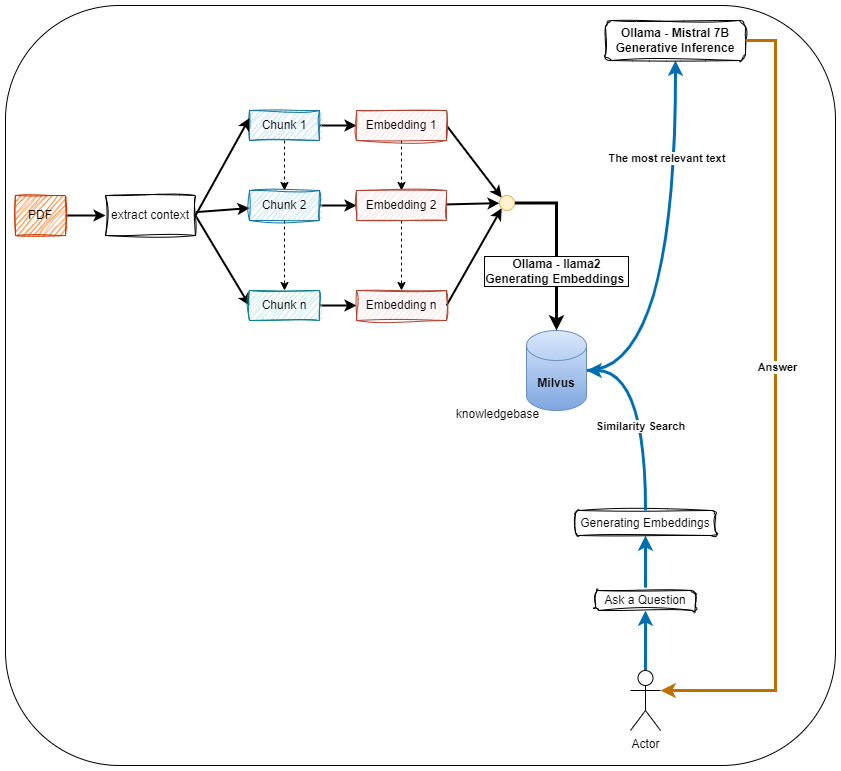

The diagram above was exported from draw.io. Its source (the exported page's mxGraphModel, read from the mxfile embedded in the PNG):
<mxGraphModel dx="1434" dy="836" grid="1" gridSize="10" guides="1" tooltips="1" connect="1" arrows="1" fold="1" page="1" pageScale="1" pageWidth="850" pageHeight="1100" math="0" shadow="0">
  <root>
    <mxCell id="0" />
    <mxCell id="1" parent="0" />
    <mxCell id="onpbcXFhhcblXb8ld1yx-101" value="" style="rounded=1;whiteSpace=wrap;html=1;" vertex="1" parent="1">
      <mxGeometry y="20" width="830" height="760" as="geometry" />
    </mxCell>
    <mxCell id="onpbcXFhhcblXb8ld1yx-24" style="edgeStyle=orthogonalEdgeStyle;rounded=0;orthogonalLoop=1;jettySize=auto;html=1;entryX=0;entryY=0.5;entryDx=0;entryDy=0;strokeWidth=2;" edge="1" parent="1" source="onpbcXFhhcblXb8ld1yx-2" target="onpbcXFhhcblXb8ld1yx-4">
      <mxGeometry relative="1" as="geometry" />
    </mxCell>
    <mxCell id="onpbcXFhhcblXb8ld1yx-2" value="PDF" style="rounded=0;whiteSpace=wrap;html=1;sketch=1;curveFitting=1;jiggle=2;fillColor=#fa6800;fontColor=#000000;strokeColor=#C73500;" vertex="1" parent="1">
      <mxGeometry x="10" y="210" width="50" height="40" as="geometry" />
    </mxCell>
    <mxCell id="onpbcXFhhcblXb8ld1yx-22" style="rounded=0;orthogonalLoop=1;jettySize=auto;html=1;strokeWidth=2;" edge="1" parent="1" source="onpbcXFhhcblXb8ld1yx-4" target="onpbcXFhhcblXb8ld1yx-6">
      <mxGeometry relative="1" as="geometry" />
    </mxCell>
    <mxCell id="onpbcXFhhcblXb8ld1yx-23" style="rounded=0;orthogonalLoop=1;jettySize=auto;html=1;entryX=0;entryY=0.5;entryDx=0;entryDy=0;strokeWidth=2;" edge="1" parent="1" target="onpbcXFhhcblXb8ld1yx-8">
      <mxGeometry relative="1" as="geometry">
        <mxPoint x="190" y="230" as="sourcePoint" />
      </mxGeometry>
    </mxCell>
    <mxCell id="onpbcXFhhcblXb8ld1yx-4" value="extract context" style="rounded=0;whiteSpace=wrap;html=1;sketch=1;curveFitting=1;jiggle=2;shadow=0;" vertex="1" parent="1">
      <mxGeometry x="100" y="210" width="90" height="40" as="geometry" />
    </mxCell>
    <mxCell id="onpbcXFhhcblXb8ld1yx-19" value="" style="edgeStyle=orthogonalEdgeStyle;rounded=0;orthogonalLoop=1;jettySize=auto;html=1;dashed=1;" edge="1" parent="1" source="onpbcXFhhcblXb8ld1yx-5" target="onpbcXFhhcblXb8ld1yx-6">
      <mxGeometry relative="1" as="geometry" />
    </mxCell>
    <mxCell id="onpbcXFhhcblXb8ld1yx-33" value="" style="edgeStyle=orthogonalEdgeStyle;rounded=0;orthogonalLoop=1;jettySize=auto;html=1;strokeWidth=2;" edge="1" parent="1" source="onpbcXFhhcblXb8ld1yx-5" target="onpbcXFhhcblXb8ld1yx-28">
      <mxGeometry relative="1" as="geometry" />
    </mxCell>
    <mxCell id="onpbcXFhhcblXb8ld1yx-5" value="Chunk 1" style="rounded=0;whiteSpace=wrap;html=1;sketch=1;curveFitting=1;jiggle=2;fillColor=#b1ddf0;strokeColor=#10739e;" vertex="1" parent="1">
      <mxGeometry x="244" y="125" width="70" height="30" as="geometry" />
    </mxCell>
    <mxCell id="onpbcXFhhcblXb8ld1yx-20" value="" style="edgeStyle=orthogonalEdgeStyle;rounded=0;orthogonalLoop=1;jettySize=auto;html=1;dashed=1;" edge="1" parent="1" source="onpbcXFhhcblXb8ld1yx-6" target="onpbcXFhhcblXb8ld1yx-8">
      <mxGeometry relative="1" as="geometry" />
    </mxCell>
    <mxCell id="onpbcXFhhcblXb8ld1yx-34" value="" style="edgeStyle=orthogonalEdgeStyle;rounded=0;orthogonalLoop=1;jettySize=auto;html=1;strokeWidth=2;" edge="1" parent="1" source="onpbcXFhhcblXb8ld1yx-6" target="onpbcXFhhcblXb8ld1yx-29">
      <mxGeometry relative="1" as="geometry" />
    </mxCell>
    <mxCell id="onpbcXFhhcblXb8ld1yx-6" value="Chunk 2" style="rounded=0;whiteSpace=wrap;html=1;fillColor=#b1ddf0;strokeColor=#10739e;sketch=1;curveFitting=1;jiggle=2;" vertex="1" parent="1">
      <mxGeometry x="244" y="205" width="70" height="30" as="geometry" />
    </mxCell>
    <mxCell id="onpbcXFhhcblXb8ld1yx-35" value="" style="edgeStyle=orthogonalEdgeStyle;rounded=0;orthogonalLoop=1;jettySize=auto;html=1;strokeWidth=2;" edge="1" parent="1" source="onpbcXFhhcblXb8ld1yx-8" target="onpbcXFhhcblXb8ld1yx-30">
      <mxGeometry relative="1" as="geometry" />
    </mxCell>
    <mxCell id="onpbcXFhhcblXb8ld1yx-8" value="Chunk n" style="rounded=0;whiteSpace=wrap;html=1;sketch=1;curveFitting=1;jiggle=2;fillColor=#b0e3e6;strokeColor=#0e8088;" vertex="1" parent="1">
      <mxGeometry x="244" y="305" width="70" height="30" as="geometry" />
    </mxCell>
    <mxCell id="onpbcXFhhcblXb8ld1yx-21" style="rounded=0;orthogonalLoop=1;jettySize=auto;html=1;entryX=0;entryY=0.25;entryDx=0;entryDy=0;exitX=1;exitY=0.5;exitDx=0;exitDy=0;strokeWidth=2;" edge="1" parent="1" source="onpbcXFhhcblXb8ld1yx-4" target="onpbcXFhhcblXb8ld1yx-5">
      <mxGeometry relative="1" as="geometry" />
    </mxCell>
    <mxCell id="onpbcXFhhcblXb8ld1yx-31" value="" style="edgeStyle=orthogonalEdgeStyle;rounded=0;orthogonalLoop=1;jettySize=auto;html=1;dashed=1;" edge="1" parent="1" source="onpbcXFhhcblXb8ld1yx-28" target="onpbcXFhhcblXb8ld1yx-29">
      <mxGeometry relative="1" as="geometry" />
    </mxCell>
    <mxCell id="onpbcXFhhcblXb8ld1yx-39" style="rounded=0;orthogonalLoop=1;jettySize=auto;html=1;entryX=0;entryY=0;entryDx=0;entryDy=0;exitX=1;exitY=0.5;exitDx=0;exitDy=0;strokeWidth=2;" edge="1" parent="1" source="onpbcXFhhcblXb8ld1yx-28" target="onpbcXFhhcblXb8ld1yx-38">
      <mxGeometry relative="1" as="geometry" />
    </mxCell>
    <mxCell id="onpbcXFhhcblXb8ld1yx-28" value="Embedding 1" style="rounded=0;whiteSpace=wrap;html=1;fillColor=#fad9d5;strokeColor=#ae4132;sketch=1;curveFitting=1;jiggle=2;" vertex="1" parent="1">
      <mxGeometry x="351" y="125" width="90" height="30" as="geometry" />
    </mxCell>
    <mxCell id="onpbcXFhhcblXb8ld1yx-32" value="" style="edgeStyle=orthogonalEdgeStyle;rounded=0;orthogonalLoop=1;jettySize=auto;html=1;dashed=1;" edge="1" parent="1" source="onpbcXFhhcblXb8ld1yx-29" target="onpbcXFhhcblXb8ld1yx-30">
      <mxGeometry relative="1" as="geometry" />
    </mxCell>
    <mxCell id="onpbcXFhhcblXb8ld1yx-40" style="rounded=0;orthogonalLoop=1;jettySize=auto;html=1;strokeWidth=2;" edge="1" parent="1" source="onpbcXFhhcblXb8ld1yx-29" target="onpbcXFhhcblXb8ld1yx-38">
      <mxGeometry relative="1" as="geometry" />
    </mxCell>
    <mxCell id="onpbcXFhhcblXb8ld1yx-29" value="Embedding 2" style="rounded=0;whiteSpace=wrap;html=1;sketch=1;curveFitting=1;jiggle=2;fillColor=#fad9d5;strokeColor=#ae4132;" vertex="1" parent="1">
      <mxGeometry x="351" y="205" width="90" height="30" as="geometry" />
    </mxCell>
    <mxCell id="onpbcXFhhcblXb8ld1yx-41" style="rounded=0;orthogonalLoop=1;jettySize=auto;html=1;entryX=0;entryY=1;entryDx=0;entryDy=0;exitX=1;exitY=0.5;exitDx=0;exitDy=0;strokeWidth=2;" edge="1" parent="1" source="onpbcXFhhcblXb8ld1yx-30" target="onpbcXFhhcblXb8ld1yx-38">
      <mxGeometry relative="1" as="geometry" />
    </mxCell>
    <mxCell id="onpbcXFhhcblXb8ld1yx-30" value="Embedding n" style="rounded=0;whiteSpace=wrap;html=1;sketch=1;curveFitting=1;jiggle=2;fillColor=#fad9d5;strokeColor=#ae4132;" vertex="1" parent="1">
      <mxGeometry x="351" y="305" width="90" height="30" as="geometry" />
    </mxCell>
    <mxCell id="onpbcXFhhcblXb8ld1yx-76" style="edgeStyle=orthogonalEdgeStyle;rounded=0;orthogonalLoop=1;jettySize=auto;html=1;entryX=0.5;entryY=1;entryDx=0;entryDy=0;curved=1;fillColor=#1ba1e2;strokeColor=#006EAF;strokeWidth=3;" edge="1" parent="1" source="onpbcXFhhcblXb8ld1yx-36" target="onpbcXFhhcblXb8ld1yx-75">
      <mxGeometry relative="1" as="geometry" />
    </mxCell>
    <mxCell id="onpbcXFhhcblXb8ld1yx-80" value="&lt;font size=&quot;1&quot; style=&quot;&quot;&gt;&lt;b style=&quot;font-size: 11px;&quot;&gt;The most relevant text&amp;nbsp;&lt;/b&gt;&lt;/font&gt;" style="edgeLabel;html=1;align=center;verticalAlign=middle;resizable=0;points=[];" vertex="1" connectable="0" parent="onpbcXFhhcblXb8ld1yx-76">
      <mxGeometry x="0.2148" y="12" relative="1" as="geometry">
        <mxPoint x="4" y="-60" as="offset" />
      </mxGeometry>
    </mxCell>
    <mxCell id="onpbcXFhhcblXb8ld1yx-36" value="&lt;b&gt;Milvus&lt;/b&gt;" style="shape=cylinder3;whiteSpace=wrap;html=1;boundedLbl=1;backgroundOutline=1;size=15;fillColor=#dae8fc;gradientColor=#7ea6e0;strokeColor=#6c8ebf;" vertex="1" parent="1">
      <mxGeometry x="521" y="345" width="60" height="80" as="geometry" />
    </mxCell>
    <mxCell id="onpbcXFhhcblXb8ld1yx-59" style="edgeStyle=orthogonalEdgeStyle;rounded=0;orthogonalLoop=1;jettySize=auto;html=1;strokeWidth=3;" edge="1" parent="1" source="onpbcXFhhcblXb8ld1yx-38" target="onpbcXFhhcblXb8ld1yx-36">
      <mxGeometry relative="1" as="geometry" />
    </mxCell>
    <mxCell id="onpbcXFhhcblXb8ld1yx-67" value="&lt;b style=&quot;border-color: var(--border-color); font-size: 12px; background-color: rgb(251, 251, 251);&quot;&gt;Ollama -&amp;nbsp;llama2&lt;br&gt;Generating Embeddings&amp;nbsp;&lt;/b&gt;" style="edgeLabel;html=1;align=center;verticalAlign=middle;resizable=0;points=[];labelBorderColor=default;fontColor=default;" vertex="1" connectable="0" parent="onpbcXFhhcblXb8ld1yx-59">
      <mxGeometry x="0.414" y="-1" relative="1" as="geometry">
        <mxPoint y="-10" as="offset" />
      </mxGeometry>
    </mxCell>
    <mxCell id="onpbcXFhhcblXb8ld1yx-38" value="" style="ellipse;whiteSpace=wrap;html=1;aspect=fixed;fillColor=#fff2cc;strokeColor=#d6b656;" vertex="1" parent="1">
      <mxGeometry x="494" y="210" width="15" height="15" as="geometry" />
    </mxCell>
    <mxCell id="onpbcXFhhcblXb8ld1yx-45" value="knowledgebase" style="text;html=1;align=center;verticalAlign=middle;resizable=0;points=[];autosize=1;strokeColor=none;fillColor=none;" vertex="1" parent="1">
      <mxGeometry x="437" y="414" width="110" height="30" as="geometry" />
    </mxCell>
    <mxCell id="onpbcXFhhcblXb8ld1yx-87" value="" style="edgeStyle=orthogonalEdgeStyle;rounded=0;orthogonalLoop=1;jettySize=auto;html=1;fillColor=#1ba1e2;strokeColor=#006EAF;strokeWidth=3;" edge="1" parent="1" source="onpbcXFhhcblXb8ld1yx-68" target="onpbcXFhhcblXb8ld1yx-71">
      <mxGeometry relative="1" as="geometry" />
    </mxCell>
    <mxCell id="onpbcXFhhcblXb8ld1yx-68" value="Ask a Question" style="rounded=1;whiteSpace=wrap;html=1;sketch=1;curveFitting=1;jiggle=2;" vertex="1" parent="1">
      <mxGeometry x="590" y="605" width="100" height="20" as="geometry" />
    </mxCell>
    <mxCell id="onpbcXFhhcblXb8ld1yx-71" value="Generating Embeddings" style="rounded=1;whiteSpace=wrap;html=1;sketch=1;curveFitting=1;jiggle=2;" vertex="1" parent="1">
      <mxGeometry x="570" y="525" width="140" height="25" as="geometry" />
    </mxCell>
    <mxCell id="onpbcXFhhcblXb8ld1yx-75" value="&lt;b&gt;Ollama -&amp;nbsp;Mistral 7B&lt;/b&gt;&lt;br style=&quot;border-color: var(--border-color);&quot;&gt;&lt;b&gt;Generative Inference&lt;/b&gt;" style="rounded=1;whiteSpace=wrap;html=1;sketch=1;curveFitting=1;jiggle=2;" vertex="1" parent="1">
      <mxGeometry x="600" y="35" width="140" height="40" as="geometry" />
    </mxCell>
    <mxCell id="onpbcXFhhcblXb8ld1yx-90" style="edgeStyle=orthogonalEdgeStyle;rounded=0;orthogonalLoop=1;jettySize=auto;html=1;entryX=1;entryY=0.5;entryDx=0;entryDy=0;entryPerimeter=0;curved=1;fillColor=#1ba1e2;strokeColor=#006EAF;strokeWidth=3;" edge="1" parent="1" source="onpbcXFhhcblXb8ld1yx-71" target="onpbcXFhhcblXb8ld1yx-36">
      <mxGeometry relative="1" as="geometry" />
    </mxCell>
    <mxCell id="onpbcXFhhcblXb8ld1yx-91" value="&lt;b style=&quot;border-color: var(--border-color);&quot;&gt;Similarity Search&lt;/b&gt;" style="edgeLabel;html=1;align=center;verticalAlign=middle;resizable=0;points=[];" vertex="1" connectable="0" parent="onpbcXFhhcblXb8ld1yx-90">
      <mxGeometry x="-0.1457" y="6" relative="1" as="geometry">
        <mxPoint as="offset" />
      </mxGeometry>
    </mxCell>
    <mxCell id="onpbcXFhhcblXb8ld1yx-96" value="" style="edgeStyle=orthogonalEdgeStyle;rounded=0;orthogonalLoop=1;jettySize=auto;html=1;fillColor=#1ba1e2;strokeColor=#006EAF;strokeWidth=3;" edge="1" parent="1" source="onpbcXFhhcblXb8ld1yx-95" target="onpbcXFhhcblXb8ld1yx-68">
      <mxGeometry relative="1" as="geometry" />
    </mxCell>
    <mxCell id="onpbcXFhhcblXb8ld1yx-95" value="Actor" style="shape=umlActor;verticalLabelPosition=bottom;verticalAlign=top;html=1;outlineConnect=0;" vertex="1" parent="1">
      <mxGeometry x="625" y="685" width="30" height="60" as="geometry" />
    </mxCell>
    <mxCell id="onpbcXFhhcblXb8ld1yx-98" style="edgeStyle=entityRelationEdgeStyle;rounded=0;orthogonalLoop=1;jettySize=auto;html=1;entryX=1;entryY=0.3333333333333333;entryDx=0;entryDy=0;entryPerimeter=0;fillColor=#f0a30a;strokeColor=#BD7000;strokeWidth=3;" edge="1" parent="1" source="onpbcXFhhcblXb8ld1yx-75" target="onpbcXFhhcblXb8ld1yx-95">
      <mxGeometry relative="1" as="geometry" />
    </mxCell>
    <mxCell id="onpbcXFhhcblXb8ld1yx-99" value="&lt;b&gt;Answer&lt;/b&gt;" style="edgeLabel;html=1;align=center;verticalAlign=middle;resizable=0;points=[];" vertex="1" connectable="0" parent="onpbcXFhhcblXb8ld1yx-98">
      <mxGeometry x="-0.1044" y="1" relative="1" as="geometry">
        <mxPoint as="offset" />
      </mxGeometry>
    </mxCell>
  </root>
</mxGraphModel>